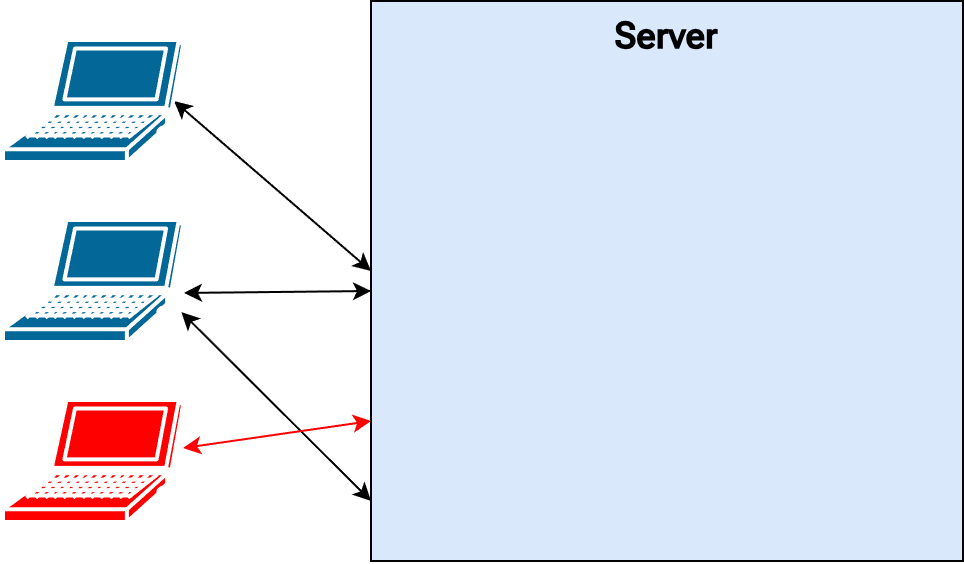

The diagram above was exported from draw.io. Its source (the exported page's mxGraphModel, read from the mxfile embedded in the PNG):
<mxGraphModel dx="1197" dy="982" grid="1" gridSize="10" guides="1" tooltips="1" connect="1" arrows="1" fold="1" page="1" pageScale="1" pageWidth="827" pageHeight="1169" math="0" shadow="0">
  <root>
    <mxCell id="0" />
    <mxCell id="1" parent="0" />
    <mxCell id="40" value="&lt;font style=&quot;font-size: 18px;&quot;&gt;&lt;b&gt;Server&lt;/b&gt;&lt;/font&gt;&lt;div&gt;&lt;font style=&quot;font-size: 18px;&quot;&gt;&lt;b&gt;&lt;br&gt;&lt;/b&gt;&lt;/font&gt;&lt;/div&gt;&lt;div&gt;&lt;font style=&quot;font-size: 18px;&quot;&gt;&lt;b&gt;&lt;br&gt;&lt;/b&gt;&lt;/font&gt;&lt;/div&gt;&lt;div&gt;&lt;font style=&quot;font-size: 18px;&quot;&gt;&lt;b&gt;&lt;br&gt;&lt;/b&gt;&lt;/font&gt;&lt;/div&gt;&lt;div&gt;&lt;font style=&quot;font-size: 18px;&quot;&gt;&lt;b&gt;&lt;br&gt;&lt;/b&gt;&lt;/font&gt;&lt;/div&gt;&lt;div&gt;&lt;font style=&quot;font-size: 18px;&quot;&gt;&lt;b&gt;&lt;br&gt;&lt;/b&gt;&lt;/font&gt;&lt;/div&gt;&lt;div&gt;&lt;font style=&quot;font-size: 18px;&quot;&gt;&lt;b&gt;&lt;br&gt;&lt;/b&gt;&lt;/font&gt;&lt;/div&gt;&lt;div&gt;&lt;br&gt;&lt;/div&gt;&lt;div&gt;&lt;br&gt;&lt;/div&gt;&lt;div&gt;&lt;br&gt;&lt;/div&gt;&lt;div&gt;&lt;br&gt;&lt;/div&gt;&lt;div&gt;&lt;br&gt;&lt;/div&gt;&lt;div&gt;&lt;br&gt;&lt;/div&gt;&lt;div&gt;&lt;br&gt;&lt;/div&gt;&lt;div&gt;&lt;br&gt;&lt;/div&gt;" style="rounded=0;whiteSpace=wrap;html=1;fontFamily=Roboto Flex;fontSource=https%3A%2F%2Ffonts.googleapis.com%2Fcss%3Ffamily%3DRoboto%2BFlex;fillColor=#dae8fc;strokeColor=#000000;" parent="1" vertex="1">
      <mxGeometry x="414" y="640" width="296" height="280" as="geometry" />
    </mxCell>
    <mxCell id="57" value="" style="edgeStyle=none;html=1;fontFamily=Roboto Flex;fontSource=https%3A%2F%2Ffonts.googleapis.com%2Fcss%3Ffamily%3DRoboto%2BFlex;startArrow=classic;startFill=1;entryX=0;entryY=0.25;entryDx=0;entryDy=0;exitX=0.95;exitY=0.5;exitDx=0;exitDy=0;exitPerimeter=0;" parent="1" source="58" edge="1">
      <mxGeometry relative="1" as="geometry">
        <mxPoint x="414" y="775.0000000000002" as="targetPoint" />
      </mxGeometry>
    </mxCell>
    <mxCell id="58" value="" style="shape=mxgraph.cisco.computers_and_peripherals.laptop;sketch=0;html=1;pointerEvents=1;dashed=0;fillColor=#036897;strokeColor=#ffffff;strokeWidth=2;verticalLabelPosition=bottom;verticalAlign=top;align=center;outlineConnect=0;fontFamily=Roboto Flex;fontSource=https%3A%2F%2Ffonts.googleapis.com%2Fcss%3Ffamily%3DRoboto%2BFlex;" parent="1" vertex="1">
      <mxGeometry x="230" y="659.5" width="90" height="61" as="geometry" />
    </mxCell>
    <mxCell id="60" value="" style="shape=mxgraph.cisco.computers_and_peripherals.laptop;sketch=0;html=1;pointerEvents=1;dashed=0;fillColor=#036897;strokeColor=#ffffff;strokeWidth=2;verticalLabelPosition=bottom;verticalAlign=top;align=center;outlineConnect=0;fontFamily=Roboto Flex;fontSource=https%3A%2F%2Ffonts.googleapis.com%2Fcss%3Ffamily%3DRoboto%2BFlex;" parent="1" vertex="1">
      <mxGeometry x="230" y="749.5" width="90" height="61" as="geometry" />
    </mxCell>
    <mxCell id="61" value="" style="edgeStyle=none;html=1;fontFamily=Roboto Flex;fontSource=https%3A%2F%2Ffonts.googleapis.com%2Fcss%3Ffamily%3DRoboto%2BFlex;startArrow=classic;startFill=1;entryX=0;entryY=0.75;entryDx=0;entryDy=0;exitX=1.005;exitY=0.598;exitDx=0;exitDy=0;exitPerimeter=0;" parent="1" source="60" edge="1">
      <mxGeometry relative="1" as="geometry">
        <mxPoint x="340" y="770" as="sourcePoint" />
        <mxPoint x="414" y="785.0000000000002" as="targetPoint" />
      </mxGeometry>
    </mxCell>
    <mxCell id="62" value="" style="edgeStyle=none;html=1;fontFamily=Roboto Flex;fontSource=https%3A%2F%2Ffonts.googleapis.com%2Fcss%3Ffamily%3DRoboto%2BFlex;startArrow=classic;startFill=1;entryX=0;entryY=0.5;entryDx=0;entryDy=0;exitX=0.991;exitY=0.755;exitDx=0;exitDy=0;exitPerimeter=0;" parent="1" source="60" edge="1">
      <mxGeometry relative="1" as="geometry">
        <mxPoint x="314" y="811" as="sourcePoint" />
        <mxPoint x="414" y="890.0000000000002" as="targetPoint" />
      </mxGeometry>
    </mxCell>
    <mxCell id="63" value="" style="shape=mxgraph.cisco.computers_and_peripherals.laptop;sketch=0;html=1;pointerEvents=1;dashed=0;fillColor=#ff0000;strokeColor=#ffffff;strokeWidth=2;verticalLabelPosition=bottom;verticalAlign=top;align=center;outlineConnect=0;fontFamily=Roboto Flex;fontSource=https%3A%2F%2Ffonts.googleapis.com%2Fcss%3Ffamily%3DRoboto%2BFlex;movable=1;resizable=1;rotatable=1;deletable=1;editable=1;locked=0;connectable=1;" parent="1" vertex="1">
      <mxGeometry x="230" y="839.5" width="90" height="61" as="geometry" />
    </mxCell>
    <mxCell id="64" value="" style="html=1;fontFamily=Roboto Flex;fontSource=https%3A%2F%2Ffonts.googleapis.com%2Fcss%3Ffamily%3DRoboto%2BFlex;startArrow=classic;startFill=1;strokeColor=#FF0000;elbow=vertical;entryX=0;entryY=0.75;entryDx=0;entryDy=0;" parent="1" source="63" target="40" edge="1">
      <mxGeometry relative="1" as="geometry">
        <mxPoint x="180" y="762" as="sourcePoint" />
        <mxPoint x="400" y="870" as="targetPoint" />
      </mxGeometry>
    </mxCell>
  </root>
</mxGraphModel>